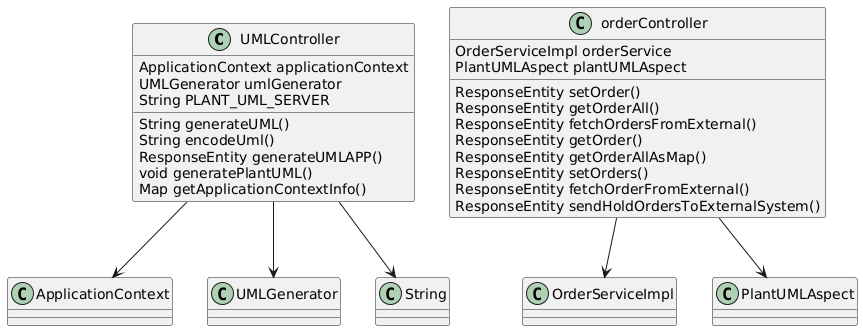

The diagram above was rendered by PlantUML. Its source (embedded in the PNG):
@startuml
class UMLController {
    ApplicationContext applicationContext
    UMLGenerator umlGenerator
    String PLANT_UML_SERVER
    String generateUML()
    String encodeUml()
    ResponseEntity generateUMLAPP()
    void generatePlantUML()
    Map getApplicationContextInfo()
}
class orderController {
    OrderServiceImpl orderService
    PlantUMLAspect plantUMLAspect
    ResponseEntity setOrder()
    ResponseEntity getOrderAll()
    ResponseEntity fetchOrdersFromExternal()
    ResponseEntity getOrder()
    ResponseEntity getOrderAllAsMap()
    ResponseEntity setOrders()
    ResponseEntity fetchOrderFromExternal()
    ResponseEntity sendHoldOrdersToExternalSystem()
}
UMLController --> ApplicationContext
UMLController --> UMLGenerator
UMLController --> String
orderController --> OrderServiceImpl
orderController --> PlantUMLAspect
@enduml